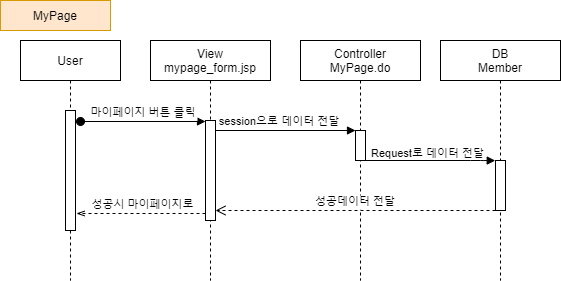

The diagram above was exported from draw.io. Its source (the exported page's mxGraphModel, read from the mxfile embedded in the PNG):
<mxGraphModel dx="1038" dy="491" grid="1" gridSize="10" guides="1" tooltips="1" connect="1" arrows="1" fold="1" page="1" pageScale="1" pageWidth="850" pageHeight="1100" math="0" shadow="0">
  <root>
    <mxCell id="0" />
    <mxCell id="1" parent="0" />
    <mxCell id="VUw6IRZeIOJs5c4XFfux-1" value="User" style="shape=umlLifeline;perimeter=lifelinePerimeter;container=1;collapsible=0;recursiveResize=0;rounded=0;shadow=0;strokeWidth=1;" parent="1" vertex="1">
      <mxGeometry x="60" y="80" width="100" height="240" as="geometry" />
    </mxCell>
    <mxCell id="VUw6IRZeIOJs5c4XFfux-2" value="" style="points=[];perimeter=orthogonalPerimeter;rounded=0;shadow=0;strokeWidth=1;" parent="VUw6IRZeIOJs5c4XFfux-1" vertex="1">
      <mxGeometry x="45" y="70" width="10" height="120" as="geometry" />
    </mxCell>
    <mxCell id="VUw6IRZeIOJs5c4XFfux-4" value="Controller&#10;MyPage.do" style="shape=umlLifeline;perimeter=lifelinePerimeter;container=1;collapsible=0;recursiveResize=0;rounded=0;shadow=0;strokeWidth=1;" parent="1" vertex="1">
      <mxGeometry x="340" y="80" width="120" height="240" as="geometry" />
    </mxCell>
    <mxCell id="VUw6IRZeIOJs5c4XFfux-5" value="" style="points=[];perimeter=orthogonalPerimeter;rounded=0;shadow=0;strokeWidth=1;" parent="VUw6IRZeIOJs5c4XFfux-4" vertex="1">
      <mxGeometry x="55" y="90" width="10" height="30" as="geometry" />
    </mxCell>
    <mxCell id="VUw6IRZeIOJs5c4XFfux-7" value="session으로 데이터 전달" style="verticalAlign=bottom;endArrow=block;entryX=0;entryY=0;shadow=0;strokeWidth=1;labelBackgroundColor=none;" parent="1" source="cZQ79-SaEEupMgCxjD1H-2" target="VUw6IRZeIOJs5c4XFfux-5" edge="1">
      <mxGeometry x="-0.0833" relative="1" as="geometry">
        <mxPoint x="240" y="160" as="sourcePoint" />
        <mxPoint as="offset" />
      </mxGeometry>
    </mxCell>
    <mxCell id="VUw6IRZeIOJs5c4XFfux-10" value="DB&#10;Member" style="shape=umlLifeline;perimeter=lifelinePerimeter;container=1;collapsible=0;recursiveResize=0;rounded=0;shadow=0;strokeWidth=1;" parent="1" vertex="1">
      <mxGeometry x="480" y="80" width="120" height="240" as="geometry" />
    </mxCell>
    <mxCell id="VUw6IRZeIOJs5c4XFfux-11" value="" style="points=[];perimeter=orthogonalPerimeter;rounded=0;shadow=0;strokeWidth=1;" parent="VUw6IRZeIOJs5c4XFfux-10" vertex="1">
      <mxGeometry x="55" y="120" width="10" height="50" as="geometry" />
    </mxCell>
    <mxCell id="VUw6IRZeIOJs5c4XFfux-17" value="성공데이터 전달" style="verticalAlign=bottom;endArrow=open;dashed=1;endSize=8;shadow=0;strokeWidth=1;" parent="1" target="cZQ79-SaEEupMgCxjD1H-2" edge="1">
      <mxGeometry relative="1" as="geometry">
        <mxPoint x="405" y="250" as="targetPoint" />
        <mxPoint x="535" y="250" as="sourcePoint" />
      </mxGeometry>
    </mxCell>
    <mxCell id="cZQ79-SaEEupMgCxjD1H-1" value="View&#10;mypage_form.jsp" style="shape=umlLifeline;perimeter=lifelinePerimeter;container=1;collapsible=0;recursiveResize=0;rounded=0;shadow=0;strokeWidth=1;" parent="1" vertex="1">
      <mxGeometry x="190" y="80" width="120" height="240" as="geometry" />
    </mxCell>
    <mxCell id="cZQ79-SaEEupMgCxjD1H-2" value="" style="points=[];perimeter=orthogonalPerimeter;rounded=0;shadow=0;strokeWidth=1;" parent="cZQ79-SaEEupMgCxjD1H-1" vertex="1">
      <mxGeometry x="55" y="80" width="10" height="100" as="geometry" />
    </mxCell>
    <mxCell id="VUw6IRZeIOJs5c4XFfux-3" value="마이페이지 버튼 클릭" style="verticalAlign=bottom;startArrow=oval;endArrow=block;startSize=8;shadow=0;strokeWidth=1;" parent="1" target="cZQ79-SaEEupMgCxjD1H-2" edge="1">
      <mxGeometry relative="1" as="geometry">
        <mxPoint x="120" y="161" as="sourcePoint" />
        <mxPoint x="224" y="161" as="targetPoint" />
      </mxGeometry>
    </mxCell>
    <mxCell id="WIcPmPTf287lUmngMsVo-1" value="MyPage" style="rounded=0;whiteSpace=wrap;html=1;fillColor=#ffe6cc;strokeColor=#d79b00;" parent="1" vertex="1">
      <mxGeometry x="40" y="40" width="110" height="30" as="geometry" />
    </mxCell>
    <mxCell id="WIcPmPTf287lUmngMsVo-8" value="" style="verticalAlign=bottom;endArrow=block;shadow=0;strokeWidth=1;entryX=-0.027;entryY=0.214;entryDx=0;entryDy=0;entryPerimeter=0;" parent="1" edge="1">
      <mxGeometry relative="1" as="geometry">
        <mxPoint x="405" y="200" as="sourcePoint" />
        <mxPoint x="534.73" y="200.11599999999999" as="targetPoint" />
        <Array as="points">
          <mxPoint x="520" y="200" />
        </Array>
      </mxGeometry>
    </mxCell>
    <mxCell id="WIcPmPTf287lUmngMsVo-9" value="Request로 데이터 전달" style="edgeLabel;html=1;align=center;verticalAlign=middle;resizable=0;points=[];" parent="WIcPmPTf287lUmngMsVo-8" vertex="1" connectable="0">
      <mxGeometry x="-0.0042" y="3" relative="1" as="geometry">
        <mxPoint x="-3.6499999999999986" y="-5" as="offset" />
      </mxGeometry>
    </mxCell>
    <mxCell id="c643txWW8-OLQCP6vDNs-1" value="" style="verticalAlign=bottom;endArrow=openThin;shadow=0;strokeWidth=1;endFill=0;dashed=1;" parent="1" source="cZQ79-SaEEupMgCxjD1H-2" edge="1">
      <mxGeometry relative="1" as="geometry">
        <mxPoint x="240" y="253" as="sourcePoint" />
        <mxPoint x="116" y="253.00000000000006" as="targetPoint" />
        <Array as="points" />
      </mxGeometry>
    </mxCell>
    <mxCell id="c643txWW8-OLQCP6vDNs-2" value="성공시 마이페이지로" style="edgeLabel;html=1;align=center;verticalAlign=middle;resizable=0;points=[];labelBackgroundColor=none;" parent="c643txWW8-OLQCP6vDNs-1" vertex="1" connectable="0">
      <mxGeometry x="-0.0042" y="3" relative="1" as="geometry">
        <mxPoint y="-13" as="offset" />
      </mxGeometry>
    </mxCell>
  </root>
</mxGraphModel>